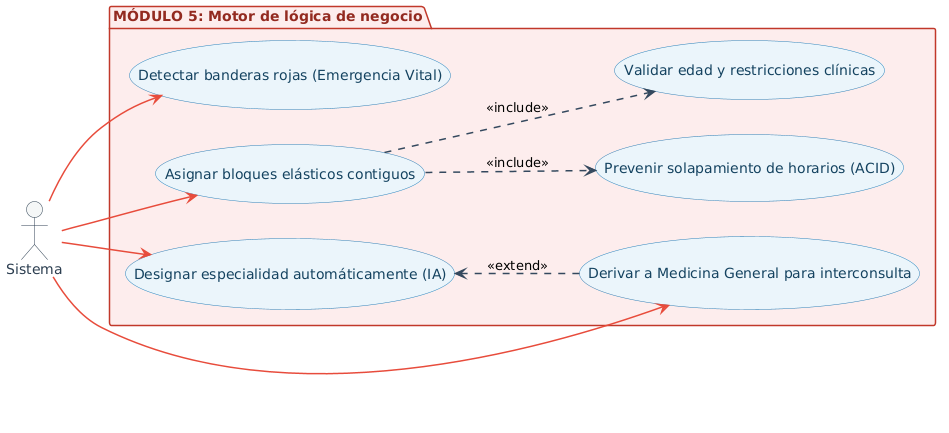

The diagram above was rendered by PlantUML. Its source (embedded in the PNG):
@startuml
left to right direction

skinparam shadowing false
skinparam actor {
  BackgroundColor #F4F6F7
  BorderColor #2C3E50
  FontColor #2C3E50
}
skinparam usecase {
  BackgroundColor #EBF5FB
  BorderColor #2980B9
  FontColor #154360
  ArrowColor #2980B9
}
skinparam arrow {
  Color #34495E
  Thickness 1.5
}
skinparam package {
  BackgroundColor #FDEDEC
  BorderColor #C0392B
  FontColor #922B21
}


actor "Sistema" as Sis

package "MÓDULO 5: Motor de lógica de negocio" {
  usecase "Detectar banderas rojas (Emergencia Vital)" as UC1
  usecase "Asignar bloques elásticos contiguos" as UC2
  usecase "Validar edad y restricciones clínicas" as UC3
  usecase "Prevenir solapamiento de horarios (ACID)" as UC5
  usecase "Designar especialidad automáticamente (IA)" as UC6
  usecase "Derivar a Medicina General para interconsulta" as UC7
}

UC6 <.. UC7 : <<extend>>
UC2 ..> UC3 : <<include>>
UC2 ..> UC5 : <<include>>

Sis -[#E74C3C]-> UC1
Sis -[#E74C3C]-> UC2
Sis -[#E74C3C]-> UC6
Sis -[#E74C3C]-> UC7
@enduml